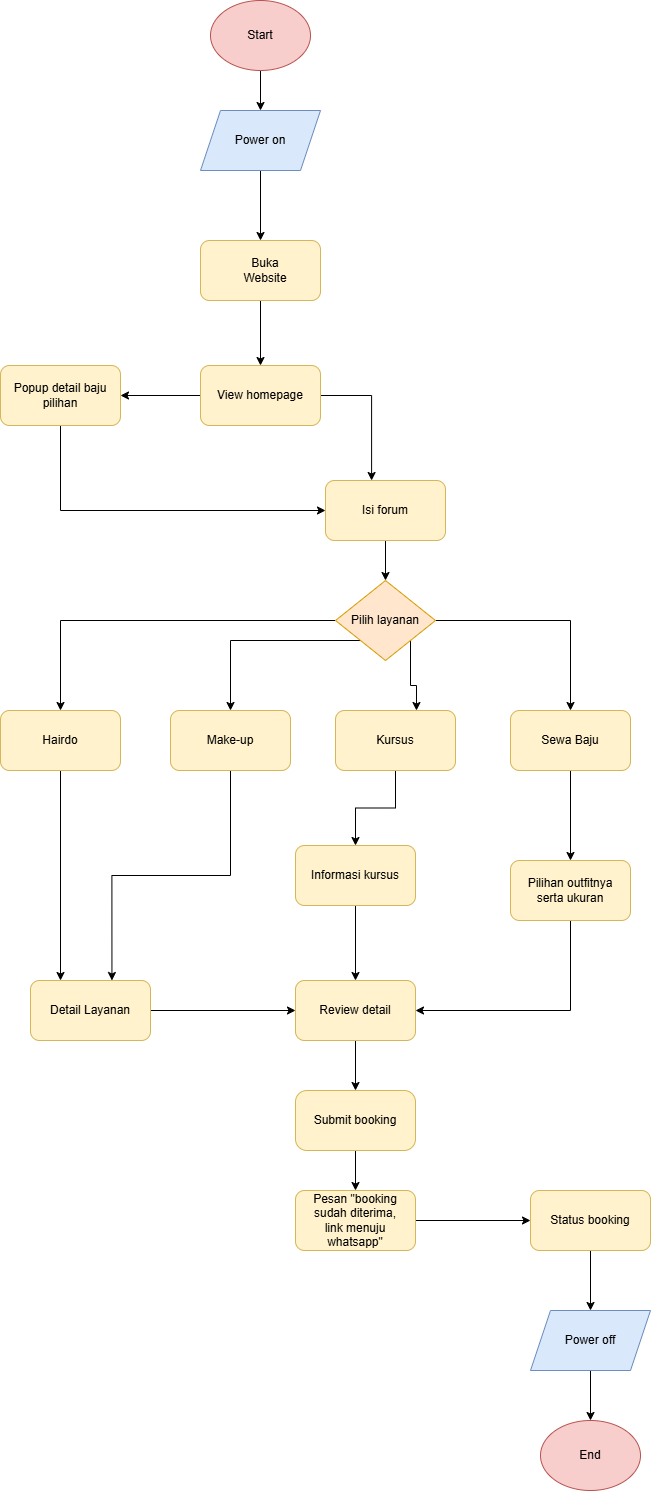

The diagram above was exported from draw.io. Its source (the exported page's mxGraphModel, read from the mxfile embedded in the PNG):
<mxGraphModel dx="3308" dy="2671" grid="1" gridSize="10" guides="1" tooltips="1" connect="1" arrows="1" fold="1" page="1" pageScale="1" pageWidth="850" pageHeight="1100" math="0" shadow="0">
  <root>
    <mxCell id="0" />
    <mxCell id="1" parent="0" />
    <mxCell id="apJHz_gm3lTZ_tErlziT-10" edge="1" parent="1" source="apJHz_gm3lTZ_tErlziT-2" style="edgeStyle=orthogonalEdgeStyle;rounded=0;orthogonalLoop=1;jettySize=auto;html=1;exitX=0.5;exitY=1;exitDx=0;exitDy=0;entryX=0.5;entryY=0;entryDx=0;entryDy=0;defaultLabelBackgroundColor=page;" target="FpHbsOdTevMW0kdpzIyr-44">
      <mxGeometry relative="1" as="geometry" />
    </mxCell>
    <mxCell id="apJHz_gm3lTZ_tErlziT-2" parent="1" style="rounded=1;whiteSpace=wrap;html=1;roundedPerimeter=1;fillColor=#fff2cc;strokeColor=#d6b656;" value="" vertex="1">
      <mxGeometry height="60" width="120" x="-395" y="410" as="geometry" />
    </mxCell>
    <mxCell id="iNXt-GD_RiRQrqrZfZBA-32" edge="1" parent="1" source="iNXt-GD_RiRQrqrZfZBA-30" style="edgeStyle=orthogonalEdgeStyle;rounded=0;orthogonalLoop=1;jettySize=auto;html=1;exitX=0.5;exitY=1;exitDx=0;exitDy=0;entryX=0.5;entryY=0;entryDx=0;entryDy=0;defaultLabelBackgroundColor=page;" target="FpHbsOdTevMW0kdpzIyr-12">
      <mxGeometry relative="1" as="geometry" />
    </mxCell>
    <mxCell id="iNXt-GD_RiRQrqrZfZBA-30" parent="1" style="rounded=1;whiteSpace=wrap;html=1;roundedPerimeter=1;fillColor=#fff2cc;strokeColor=#d6b656;arcSize=19;" value="" vertex="1">
      <mxGeometry height="60" width="120" x="-425" y="1020" as="geometry" />
    </mxCell>
    <mxCell id="apJHz_gm3lTZ_tErlziT-20" edge="1" parent="1" source="iNXt-GD_RiRQrqrZfZBA-23" style="edgeStyle=orthogonalEdgeStyle;rounded=0;orthogonalLoop=1;jettySize=auto;html=1;exitX=0.5;exitY=1;exitDx=0;exitDy=0;entryX=1;entryY=0.5;entryDx=0;entryDy=0;defaultLabelBackgroundColor=page;" target="5giC81dZ1qRxn8WBp2k9-9">
      <mxGeometry relative="1" as="geometry" />
    </mxCell>
    <mxCell id="iNXt-GD_RiRQrqrZfZBA-23" parent="1" style="rounded=1;whiteSpace=wrap;html=1;roundedPerimeter=1;fillColor=#fff2cc;strokeColor=#d6b656;" value="" vertex="1">
      <mxGeometry height="60" width="120" x="-210" y="790" as="geometry" />
    </mxCell>
    <mxCell id="apJHz_gm3lTZ_tErlziT-17" edge="1" parent="1" source="iNXt-GD_RiRQrqrZfZBA-6" style="edgeStyle=orthogonalEdgeStyle;rounded=0;orthogonalLoop=1;jettySize=auto;html=1;exitX=0.5;exitY=1;exitDx=0;exitDy=0;entryX=0.5;entryY=0;entryDx=0;entryDy=0;defaultLabelBackgroundColor=page;" target="iNXt-GD_RiRQrqrZfZBA-23">
      <mxGeometry relative="1" as="geometry" />
    </mxCell>
    <mxCell id="iNXt-GD_RiRQrqrZfZBA-6" parent="1" style="rounded=1;whiteSpace=wrap;html=1;roundedPerimeter=1;fillColor=#fff2cc;strokeColor=#d6b656;" value="" vertex="1">
      <mxGeometry height="60" width="120" x="-210" y="640" as="geometry" />
    </mxCell>
    <mxCell id="apJHz_gm3lTZ_tErlziT-11" edge="1" parent="1" source="FpHbsOdTevMW0kdpzIyr-44" style="edgeStyle=orthogonalEdgeStyle;rounded=0;orthogonalLoop=1;jettySize=auto;html=1;exitX=0;exitY=0.5;exitDx=0;exitDy=0;entryX=0.5;entryY=0;entryDx=0;entryDy=0;defaultLabelBackgroundColor=page;" target="FpHbsOdTevMW0kdpzIyr-13">
      <mxGeometry relative="1" as="geometry" />
    </mxCell>
    <mxCell id="apJHz_gm3lTZ_tErlziT-13" edge="1" parent="1" source="FpHbsOdTevMW0kdpzIyr-44" style="edgeStyle=orthogonalEdgeStyle;rounded=0;orthogonalLoop=1;jettySize=auto;html=1;exitX=0;exitY=1;exitDx=0;exitDy=0;entryX=0.5;entryY=0;entryDx=0;entryDy=0;defaultLabelBackgroundColor=page;" target="FpHbsOdTevMW0kdpzIyr-17">
      <mxGeometry relative="1" as="geometry" />
    </mxCell>
    <mxCell id="apJHz_gm3lTZ_tErlziT-14" edge="1" parent="1" source="FpHbsOdTevMW0kdpzIyr-44" style="edgeStyle=orthogonalEdgeStyle;rounded=0;orthogonalLoop=1;jettySize=auto;html=1;exitX=1;exitY=1;exitDx=0;exitDy=0;entryX=0.679;entryY=-0.012;entryDx=0;entryDy=0;defaultLabelBackgroundColor=page;" target="FpHbsOdTevMW0kdpzIyr-16">
      <mxGeometry relative="1" as="geometry" />
    </mxCell>
    <mxCell id="apJHz_gm3lTZ_tErlziT-15" edge="1" parent="1" source="FpHbsOdTevMW0kdpzIyr-44" style="edgeStyle=orthogonalEdgeStyle;rounded=0;orthogonalLoop=1;jettySize=auto;html=1;exitX=1;exitY=0.5;exitDx=0;exitDy=0;entryX=0.5;entryY=0;entryDx=0;entryDy=0;defaultLabelBackgroundColor=page;" target="iNXt-GD_RiRQrqrZfZBA-6">
      <mxGeometry relative="1" as="geometry" />
    </mxCell>
    <mxCell id="FpHbsOdTevMW0kdpzIyr-44" parent="1" style="rhombus;whiteSpace=wrap;html=1;shapeInside=1;fillColor=#ffe6cc;strokeColor=#d79b00;" value="" vertex="1">
      <mxGeometry height="80" width="100" x="-385" y="510" as="geometry" />
    </mxCell>
    <mxCell id="FpHbsOdTevMW0kdpzIyr-8" edge="1" parent="1" source="FpHbsOdTevMW0kdpzIyr-2" style="edgeStyle=orthogonalEdgeStyle;rounded=0;orthogonalLoop=1;jettySize=auto;html=1;exitX=0.5;exitY=1;exitDx=0;exitDy=0;entryX=0.5;entryY=0;entryDx=0;entryDy=0;defaultLabelBackgroundColor=page;" target="FpHbsOdTevMW0kdpzIyr-5">
      <mxGeometry relative="1" as="geometry" />
    </mxCell>
    <mxCell id="FpHbsOdTevMW0kdpzIyr-2" parent="1" style="ellipse;whiteSpace=wrap;html=1;shapeInside=1;fillColor=#f8cecc;strokeColor=#b85450;" value="" vertex="1">
      <mxGeometry height="70" width="100" x="-510" y="-70" as="geometry" />
    </mxCell>
    <mxCell id="FpHbsOdTevMW0kdpzIyr-3" parent="1" style="text;html=1;whiteSpace=wrap;align=center;verticalAlign=middle;rounded=0;" value="Start" vertex="1">
      <mxGeometry height="30" width="60" x="-490" y="-50" as="geometry" />
    </mxCell>
    <mxCell id="FpHbsOdTevMW0kdpzIyr-23" edge="1" parent="1" source="FpHbsOdTevMW0kdpzIyr-5" style="edgeStyle=orthogonalEdgeStyle;rounded=0;orthogonalLoop=1;jettySize=auto;html=1;exitX=0.5;exitY=1;exitDx=0;exitDy=0;entryX=0.5;entryY=0;entryDx=0;entryDy=0;defaultLabelBackgroundColor=page;" target="FpHbsOdTevMW0kdpzIyr-9">
      <mxGeometry relative="1" as="geometry" />
    </mxCell>
    <mxCell id="FpHbsOdTevMW0kdpzIyr-5" parent="1" style="shape=parallelogram;perimeter=parallelogramPerimeter;whiteSpace=wrap;html=1;shapeInside=1;fixedSize=1;fillColor=#dae8fc;strokeColor=#6c8ebf;" value="" vertex="1">
      <mxGeometry height="60" width="120" x="-520" y="40" as="geometry" />
    </mxCell>
    <mxCell id="FpHbsOdTevMW0kdpzIyr-6" parent="1" style="text;html=1;whiteSpace=wrap;strokeColor=none;fillColor=none;align=center;verticalAlign=middle;rounded=0;" value="Power on" vertex="1">
      <mxGeometry height="30" width="60" x="-490" y="55" as="geometry" />
    </mxCell>
    <mxCell id="FpHbsOdTevMW0kdpzIyr-24" edge="1" parent="1" source="FpHbsOdTevMW0kdpzIyr-9" style="edgeStyle=orthogonalEdgeStyle;rounded=0;orthogonalLoop=1;jettySize=auto;html=1;exitX=0.5;exitY=1;exitDx=0;exitDy=0;entryX=0.5;entryY=0;entryDx=0;entryDy=0;defaultLabelBackgroundColor=page;" target="FpHbsOdTevMW0kdpzIyr-11">
      <mxGeometry relative="1" as="geometry" />
    </mxCell>
    <mxCell id="FpHbsOdTevMW0kdpzIyr-9" parent="1" style="rounded=1;whiteSpace=wrap;html=1;roundedPerimeter=1;fillColor=#fff2cc;strokeColor=#d6b656;" value="" vertex="1">
      <mxGeometry height="60" width="120" x="-520" y="170" as="geometry" />
    </mxCell>
    <mxCell id="FpHbsOdTevMW0kdpzIyr-10" parent="1" style="text;html=1;whiteSpace=wrap;strokeColor=none;fillColor=none;align=center;verticalAlign=middle;rounded=0;" value="Buka Website" vertex="1">
      <mxGeometry height="30" width="60" x="-485" y="185" as="geometry" />
    </mxCell>
    <mxCell id="apJHz_gm3lTZ_tErlziT-1" edge="1" parent="1" source="FpHbsOdTevMW0kdpzIyr-11" style="edgeStyle=orthogonalEdgeStyle;rounded=0;orthogonalLoop=1;jettySize=auto;html=1;exitX=0;exitY=0.5;exitDx=0;exitDy=0;entryX=1;entryY=0.5;entryDx=0;entryDy=0;defaultLabelBackgroundColor=page;" target="FpHbsOdTevMW0kdpzIyr-20">
      <mxGeometry relative="1" as="geometry" />
    </mxCell>
    <mxCell id="apJHz_gm3lTZ_tErlziT-4" edge="1" parent="1" source="FpHbsOdTevMW0kdpzIyr-11" style="edgeStyle=orthogonalEdgeStyle;rounded=0;orthogonalLoop=1;jettySize=auto;html=1;exitX=1;exitY=0.5;exitDx=0;exitDy=0;entryX=0.402;entryY=0.077;entryDx=0;entryDy=0;defaultLabelBackgroundColor=page;" target="apJHz_gm3lTZ_tErlziT-2">
      <mxGeometry relative="1" as="geometry" />
    </mxCell>
    <mxCell id="FpHbsOdTevMW0kdpzIyr-11" parent="1" style="rounded=1;whiteSpace=wrap;html=1;roundedPerimeter=1;fillColor=#fff2cc;strokeColor=#d6b656;" value="" vertex="1">
      <mxGeometry height="60" width="120" x="-520" y="295" as="geometry" />
    </mxCell>
    <mxCell id="5giC81dZ1qRxn8WBp2k9-17" edge="1" parent="1" source="FpHbsOdTevMW0kdpzIyr-12" style="edgeStyle=orthogonalEdgeStyle;rounded=0;orthogonalLoop=1;jettySize=auto;html=1;exitX=1;exitY=0.5;exitDx=0;exitDy=0;entryX=0;entryY=0.5;entryDx=0;entryDy=0;defaultLabelBackgroundColor=page;" target="FpHbsOdTevMW0kdpzIyr-19">
      <mxGeometry relative="1" as="geometry" />
    </mxCell>
    <mxCell id="FpHbsOdTevMW0kdpzIyr-12" parent="1" style="rounded=1;whiteSpace=wrap;html=1;roundedPerimeter=1;fillColor=#fff2cc;strokeColor=#d6b656;" value="" vertex="1">
      <mxGeometry height="60" width="120" x="-425" y="1120" as="geometry" />
    </mxCell>
    <mxCell id="iNXt-GD_RiRQrqrZfZBA-15" edge="1" parent="1" source="FpHbsOdTevMW0kdpzIyr-13" style="edgeStyle=orthogonalEdgeStyle;rounded=0;orthogonalLoop=1;jettySize=auto;html=1;exitX=0.5;exitY=1;exitDx=0;exitDy=0;entryX=0.25;entryY=0;entryDx=0;entryDy=0;defaultLabelBackgroundColor=page;" target="FpHbsOdTevMW0kdpzIyr-14">
      <mxGeometry relative="1" as="geometry" />
    </mxCell>
    <mxCell id="FpHbsOdTevMW0kdpzIyr-13" parent="1" style="rounded=1;whiteSpace=wrap;html=1;roundedPerimeter=1;fillColor=#fff2cc;strokeColor=#d6b656;" value="" vertex="1">
      <mxGeometry height="60" width="120" x="-720" y="640" as="geometry" />
    </mxCell>
    <mxCell id="apJHz_gm3lTZ_tErlziT-21" edge="1" parent="1" source="FpHbsOdTevMW0kdpzIyr-14" style="edgeStyle=orthogonalEdgeStyle;rounded=0;orthogonalLoop=1;jettySize=auto;html=1;exitX=1;exitY=0.5;exitDx=0;exitDy=0;entryX=0;entryY=0.5;entryDx=0;entryDy=0;defaultLabelBackgroundColor=page;" target="5giC81dZ1qRxn8WBp2k9-9">
      <mxGeometry relative="1" as="geometry" />
    </mxCell>
    <mxCell id="FpHbsOdTevMW0kdpzIyr-14" parent="1" style="rounded=1;whiteSpace=wrap;html=1;roundedPerimeter=1;fillColor=#fff2cc;strokeColor=#d6b656;" value="" vertex="1">
      <mxGeometry height="60" width="120" x="-690" y="910" as="geometry" />
    </mxCell>
    <mxCell id="apJHz_gm3lTZ_tErlziT-16" edge="1" parent="1" source="FpHbsOdTevMW0kdpzIyr-16" style="edgeStyle=orthogonalEdgeStyle;rounded=0;orthogonalLoop=1;jettySize=auto;html=1;exitX=0.5;exitY=1;exitDx=0;exitDy=0;entryX=0.5;entryY=0;entryDx=0;entryDy=0;defaultLabelBackgroundColor=page;" target="FpHbsOdTevMW0kdpzIyr-56">
      <mxGeometry relative="1" as="geometry" />
    </mxCell>
    <mxCell id="FpHbsOdTevMW0kdpzIyr-16" parent="1" style="rounded=1;whiteSpace=wrap;html=1;roundedPerimeter=1;fillColor=#fff2cc;strokeColor=#d6b656;" value="" vertex="1">
      <mxGeometry height="60" width="120" x="-385" y="640" as="geometry" />
    </mxCell>
    <mxCell id="iNXt-GD_RiRQrqrZfZBA-16" edge="1" parent="1" source="FpHbsOdTevMW0kdpzIyr-17" style="edgeStyle=orthogonalEdgeStyle;rounded=0;orthogonalLoop=1;jettySize=auto;html=1;exitX=0.5;exitY=1;exitDx=0;exitDy=0;entryX=0.698;entryY=-0.054;entryDx=0;entryDy=0;defaultLabelBackgroundColor=page;" target="FpHbsOdTevMW0kdpzIyr-14">
      <mxGeometry relative="1" as="geometry" />
    </mxCell>
    <mxCell id="FpHbsOdTevMW0kdpzIyr-17" parent="1" style="rounded=1;whiteSpace=wrap;html=1;roundedPerimeter=1;fillColor=#fff2cc;strokeColor=#d6b656;" value="" vertex="1">
      <mxGeometry height="60" width="120" x="-550" y="640" as="geometry" />
    </mxCell>
    <mxCell id="5giC81dZ1qRxn8WBp2k9-18" edge="1" parent="1" source="FpHbsOdTevMW0kdpzIyr-19" style="edgeStyle=orthogonalEdgeStyle;rounded=0;orthogonalLoop=1;jettySize=auto;html=1;exitX=0.5;exitY=1;exitDx=0;exitDy=0;entryX=0.5;entryY=0;entryDx=0;entryDy=0;defaultLabelBackgroundColor=page;" target="5giC81dZ1qRxn8WBp2k9-13">
      <mxGeometry relative="1" as="geometry" />
    </mxCell>
    <mxCell id="FpHbsOdTevMW0kdpzIyr-19" parent="1" style="rounded=1;whiteSpace=wrap;html=1;roundedPerimeter=1;fillColor=#fff2cc;strokeColor=#d6b656;" value="" vertex="1">
      <mxGeometry height="60" width="120" x="-190" y="1120" as="geometry" />
    </mxCell>
    <mxCell id="apJHz_gm3lTZ_tErlziT-6" edge="1" parent="1" source="FpHbsOdTevMW0kdpzIyr-20" style="edgeStyle=orthogonalEdgeStyle;rounded=0;orthogonalLoop=1;jettySize=auto;html=1;exitX=0.5;exitY=1;exitDx=0;exitDy=0;entryX=0;entryY=0.5;entryDx=0;entryDy=0;defaultLabelBackgroundColor=page;" target="apJHz_gm3lTZ_tErlziT-2">
      <mxGeometry relative="1" as="geometry" />
    </mxCell>
    <mxCell id="FpHbsOdTevMW0kdpzIyr-20" parent="1" style="rounded=1;whiteSpace=wrap;html=1;roundedPerimeter=1;fillColor=#fff2cc;strokeColor=#d6b656;" value="" vertex="1">
      <mxGeometry height="60" width="120" x="-720" y="295" as="geometry" />
    </mxCell>
    <mxCell id="FpHbsOdTevMW0kdpzIyr-22" parent="1" style="text;html=1;whiteSpace=wrap;strokeColor=none;fillColor=none;align=center;verticalAlign=middle;rounded=0;" value="View homepage" vertex="1">
      <mxGeometry height="30" width="100" x="-510" y="310" as="geometry" />
    </mxCell>
    <mxCell id="FpHbsOdTevMW0kdpzIyr-25" parent="1" style="text;html=1;whiteSpace=wrap;strokeColor=none;fillColor=none;align=center;verticalAlign=middle;rounded=0;" value="Pilih layanan" vertex="1">
      <mxGeometry height="30" width="100" x="-385" y="535" as="geometry" />
    </mxCell>
    <mxCell id="FpHbsOdTevMW0kdpzIyr-29" parent="1" style="text;html=1;whiteSpace=wrap;strokeColor=none;fillColor=none;align=center;verticalAlign=middle;rounded=0;" value="Kursus" vertex="1">
      <mxGeometry height="30" width="100" x="-375" y="655" as="geometry" />
    </mxCell>
    <mxCell id="FpHbsOdTevMW0kdpzIyr-46" parent="1" style="text;html=1;whiteSpace=wrap;strokeColor=none;fillColor=none;align=center;verticalAlign=middle;rounded=0;" value="Popup detail baju pilihan" vertex="1">
      <mxGeometry height="30" width="100" x="-710" y="310" as="geometry" />
    </mxCell>
    <mxCell id="apJHz_gm3lTZ_tErlziT-22" edge="1" parent="1" source="FpHbsOdTevMW0kdpzIyr-56" style="edgeStyle=orthogonalEdgeStyle;rounded=0;orthogonalLoop=1;jettySize=auto;html=1;exitX=0.5;exitY=1;exitDx=0;exitDy=0;entryX=0.5;entryY=0;entryDx=0;entryDy=0;defaultLabelBackgroundColor=page;" target="5giC81dZ1qRxn8WBp2k9-9">
      <mxGeometry relative="1" as="geometry" />
    </mxCell>
    <mxCell id="FpHbsOdTevMW0kdpzIyr-56" parent="1" style="rounded=1;whiteSpace=wrap;html=1;roundedPerimeter=1;fillColor=#fff2cc;strokeColor=#d6b656;" value="" vertex="1">
      <mxGeometry height="60" width="120" x="-425" y="775" as="geometry" />
    </mxCell>
    <mxCell id="FpHbsOdTevMW0kdpzIyr-60" parent="1" style="text;html=1;whiteSpace=wrap;strokeColor=none;fillColor=none;align=center;verticalAlign=middle;rounded=0;" value="Informasi kursus" vertex="1">
      <mxGeometry height="30" width="100" x="-415" y="790" as="geometry" />
    </mxCell>
    <mxCell id="5giC81dZ1qRxn8WBp2k9-4" parent="1" style="text;html=1;whiteSpace=wrap;strokeColor=none;fillColor=none;align=center;verticalAlign=middle;rounded=0;" value="Detail Layanan" vertex="1">
      <mxGeometry height="30" width="100" x="-680" y="925" as="geometry" />
    </mxCell>
    <mxCell id="iNXt-GD_RiRQrqrZfZBA-31" edge="1" parent="1" source="5giC81dZ1qRxn8WBp2k9-9" style="edgeStyle=orthogonalEdgeStyle;rounded=0;orthogonalLoop=1;jettySize=auto;html=1;exitX=0.5;exitY=1;exitDx=0;exitDy=0;entryX=0.5;entryY=0;entryDx=0;entryDy=0;defaultLabelBackgroundColor=page;" target="iNXt-GD_RiRQrqrZfZBA-30">
      <mxGeometry relative="1" as="geometry" />
    </mxCell>
    <mxCell id="5giC81dZ1qRxn8WBp2k9-9" parent="1" style="rounded=1;whiteSpace=wrap;html=1;roundedPerimeter=1;fillColor=#fff2cc;strokeColor=#d6b656;" value="" vertex="1">
      <mxGeometry height="60" width="120" x="-425" y="910" as="geometry" />
    </mxCell>
    <mxCell id="5giC81dZ1qRxn8WBp2k9-10" parent="1" style="text;html=1;whiteSpace=wrap;strokeColor=none;fillColor=none;align=center;verticalAlign=middle;rounded=0;" value="Review detail" vertex="1">
      <mxGeometry height="30" width="100" x="-415" y="925" as="geometry" />
    </mxCell>
    <mxCell id="5giC81dZ1qRxn8WBp2k9-12" parent="1" style="ellipse;whiteSpace=wrap;html=1;shapeInside=1;fillColor=#f8cecc;strokeColor=#b85450;" value="" vertex="1">
      <mxGeometry height="70" width="100" x="-180" y="1350" as="geometry" />
    </mxCell>
    <mxCell id="iNXt-GD_RiRQrqrZfZBA-33" edge="1" parent="1" source="5giC81dZ1qRxn8WBp2k9-13" style="edgeStyle=orthogonalEdgeStyle;rounded=0;orthogonalLoop=1;jettySize=auto;html=1;exitX=0.5;exitY=1;exitDx=0;exitDy=0;entryX=0.5;entryY=0;entryDx=0;entryDy=0;defaultLabelBackgroundColor=page;" target="5giC81dZ1qRxn8WBp2k9-12">
      <mxGeometry relative="1" as="geometry" />
    </mxCell>
    <mxCell id="5giC81dZ1qRxn8WBp2k9-13" parent="1" style="shape=parallelogram;perimeter=parallelogramPerimeter;whiteSpace=wrap;html=1;shapeInside=1;fixedSize=1;fillColor=#dae8fc;strokeColor=#6c8ebf;" value="" vertex="1">
      <mxGeometry height="60" width="120" x="-190" y="1240" as="geometry" />
    </mxCell>
    <mxCell id="5giC81dZ1qRxn8WBp2k9-16" parent="1" style="text;html=1;whiteSpace=wrap;strokeColor=none;fillColor=none;align=center;verticalAlign=middle;rounded=0;" value="Status booking" vertex="1">
      <mxGeometry height="30" width="100" x="-180" y="1135" as="geometry" />
    </mxCell>
    <mxCell id="5giC81dZ1qRxn8WBp2k9-20" parent="1" style="text;html=1;whiteSpace=wrap;strokeColor=none;fillColor=none;align=center;verticalAlign=middle;rounded=0;" value="Power off" vertex="1">
      <mxGeometry height="30" width="100" x="-180" y="1255" as="geometry" />
    </mxCell>
    <mxCell id="5giC81dZ1qRxn8WBp2k9-21" parent="1" style="text;html=1;whiteSpace=wrap;strokeColor=none;fillColor=none;align=center;verticalAlign=middle;rounded=0;" value="End" vertex="1">
      <mxGeometry height="30" width="100" x="-180" y="1370" as="geometry" />
    </mxCell>
    <mxCell id="iNXt-GD_RiRQrqrZfZBA-7" parent="1" style="text;html=1;whiteSpace=wrap;strokeColor=none;fillColor=none;align=center;verticalAlign=middle;rounded=0;" value="Sewa Baju" vertex="1">
      <mxGeometry height="30" width="100" x="-200" y="655" as="geometry" />
    </mxCell>
    <mxCell id="iNXt-GD_RiRQrqrZfZBA-8" parent="1" style="text;html=1;whiteSpace=wrap;strokeColor=none;fillColor=none;align=center;verticalAlign=middle;rounded=0;" value="Make-up" vertex="1">
      <mxGeometry height="30" width="100" x="-540" y="655" as="geometry" />
    </mxCell>
    <mxCell id="iNXt-GD_RiRQrqrZfZBA-9" parent="1" style="text;html=1;whiteSpace=wrap;strokeColor=none;fillColor=none;align=center;verticalAlign=middle;rounded=0;" value="Hairdo" vertex="1">
      <mxGeometry height="30" width="100" x="-710" y="655" as="geometry" />
    </mxCell>
    <mxCell id="iNXt-GD_RiRQrqrZfZBA-22" parent="1" style="text;html=1;whiteSpace=wrap;strokeColor=none;fillColor=none;align=center;verticalAlign=middle;rounded=0;" value="Pilihan outfitnya serta ukuran" vertex="1">
      <mxGeometry height="30" width="100" x="-200" y="805" as="geometry" />
    </mxCell>
    <mxCell id="iNXt-GD_RiRQrqrZfZBA-29" parent="1" style="text;html=1;whiteSpace=wrap;strokeColor=none;fillColor=none;align=center;verticalAlign=middle;rounded=0;" value="Submit booking" vertex="1">
      <mxGeometry height="30" width="100" x="-415" y="1035" as="geometry" />
    </mxCell>
    <mxCell id="apJHz_gm3lTZ_tErlziT-3" parent="1" style="text;html=1;whiteSpace=wrap;strokeColor=none;fillColor=none;align=center;verticalAlign=middle;rounded=0;" value="Isi forum" vertex="1">
      <mxGeometry height="30" width="100" x="-385" y="425" as="geometry" />
    </mxCell>
    <mxCell id="apJHz_gm3lTZ_tErlziT-23" parent="1" style="text;html=1;whiteSpace=wrap;strokeColor=none;fillColor=none;align=center;verticalAlign=middle;rounded=0;" value="Pesan &quot;booking sudah diterima, link menuju whatsapp&quot;" vertex="1">
      <mxGeometry height="30" width="100" x="-415" y="1135" as="geometry" />
    </mxCell>
  </root>
</mxGraphModel>